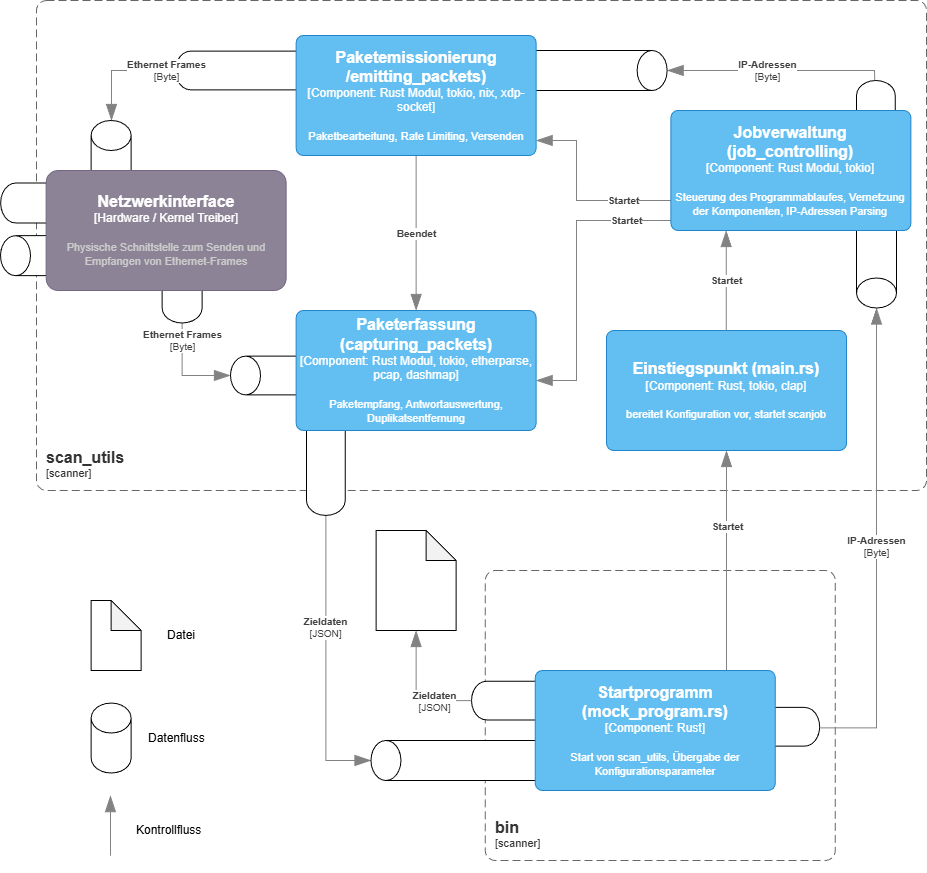

The diagram above was exported from draw.io. Its source (the exported page's mxGraphModel, read from the mxfile embedded in the PNG):
<mxGraphModel dx="1388" dy="2057" grid="1" gridSize="10" guides="1" tooltips="1" connect="1" arrows="1" fold="1" page="1" pageScale="1" pageWidth="827" pageHeight="1169" math="0" shadow="0">
  <root>
    <mxCell id="0" />
    <mxCell id="1" parent="0" />
    <mxCell id="rLD87-Lt-uy3nhXF6yYJ-82" parent="1" style="shape=cylinder3;whiteSpace=wrap;html=1;boundedLbl=1;backgroundOutline=1;size=15;rotation=-180;" value="" vertex="1">
      <mxGeometry height="155" width="40" x="1050" y="-67.5" as="geometry" />
    </mxCell>
    <mxCell id="rLD87-Lt-uy3nhXF6yYJ-62" parent="1" style="shape=cylinder3;whiteSpace=wrap;html=1;boundedLbl=1;backgroundOutline=1;size=15;rotation=-180;" value="" vertex="1">
      <mxGeometry height="106.25" width="38.75" x="1050" y="-140" as="geometry" />
    </mxCell>
    <object placeholders="1" c4Name="scan_utils" c4Type="SystemScopeBoundary" c4Application="scanner" label="&lt;font style=&quot;font-size: 16px&quot;&gt;&lt;b&gt;&lt;div style=&quot;text-align: left&quot;&gt;%c4Name%&lt;/div&gt;&lt;/b&gt;&lt;/font&gt;&lt;div style=&quot;text-align: left&quot;&gt;[%c4Application%]&lt;/div&gt;" id="rLD87-Lt-uy3nhXF6yYJ-2">
      <mxCell parent="1" style="rounded=1;fontSize=11;whiteSpace=wrap;html=1;dashed=1;arcSize=20;fillColor=none;strokeColor=#666666;fontColor=#333333;labelBackgroundColor=none;align=left;verticalAlign=bottom;labelBorderColor=none;spacingTop=0;spacing=10;dashPattern=8 4;metaEdit=1;rotatable=0;perimeter=rectanglePerimeter;noLabel=0;labelPadding=0;allowArrows=0;connectable=0;expand=0;recursiveResize=0;editable=1;pointerEvents=0;absoluteArcSize=1;points=[[0.25,0,0],[0.5,0,0],[0.75,0,0],[1,0.25,0],[1,0.5,0],[1,0.75,0],[0.75,1,0],[0.5,1,0],[0.25,1,0],[0,0.75,0],[0,0.5,0],[0,0.25,0]];" vertex="1">
        <mxGeometry height="490" width="890" x="230" y="-220" as="geometry" />
      </mxCell>
    </object>
    <object placeholders="1" c4Name="bin" c4Type="SystemScopeBoundary" c4Application="scanner" label="&lt;font style=&quot;font-size: 16px&quot;&gt;&lt;b&gt;&lt;div style=&quot;text-align: left&quot;&gt;%c4Name%&lt;/div&gt;&lt;/b&gt;&lt;/font&gt;&lt;div style=&quot;text-align: left&quot;&gt;[%c4Application%]&lt;/div&gt;" id="rLD87-Lt-uy3nhXF6yYJ-3">
      <mxCell parent="1" style="rounded=1;fontSize=11;whiteSpace=wrap;html=1;dashed=1;arcSize=20;fillColor=none;strokeColor=#666666;fontColor=#333333;labelBackgroundColor=none;align=left;verticalAlign=bottom;labelBorderColor=none;spacingTop=0;spacing=10;dashPattern=8 4;metaEdit=1;rotatable=0;perimeter=rectanglePerimeter;noLabel=0;labelPadding=0;allowArrows=0;connectable=0;expand=0;recursiveResize=0;editable=1;pointerEvents=0;absoluteArcSize=1;points=[[0.25,0,0],[0.5,0,0],[0.75,0,0],[1,0.25,0],[1,0.5,0],[1,0.75,0],[0.75,1,0],[0.5,1,0],[0.25,1,0],[0,0.75,0],[0,0.5,0],[0,0.25,0]];" vertex="1">
        <mxGeometry height="290" width="350" x="678.75" y="350" as="geometry" />
      </mxCell>
    </object>
    <object placeholders="1" c4Name="Einstiegspunkt (main.rs)" c4Type="Component" c4Technology="Rust, tokio, clap" c4Description="bereitet Konfiguration vor, startet scanjob" label="&lt;font style=&quot;font-size: 16px&quot;&gt;&lt;b&gt;%c4Name%&lt;/b&gt;&lt;/font&gt;&lt;div&gt;[%c4Type%: %c4Technology%]&lt;/div&gt;&lt;br&gt;&lt;div&gt;&lt;font style=&quot;font-size: 11px&quot;&gt;%c4Description%&lt;/font&gt;&lt;/div&gt;" id="rLD87-Lt-uy3nhXF6yYJ-22">
      <mxCell parent="1" style="rounded=1;whiteSpace=wrap;html=1;labelBackgroundColor=none;fillColor=#63BEF2;fontColor=#ffffff;align=center;arcSize=6;strokeColor=#2086C9;metaEdit=1;resizable=0;points=[[0.25,0,0],[0.5,0,0],[0.75,0,0],[1,0.25,0],[1,0.5,0],[1,0.75,0],[0.75,1,0],[0.5,1,0],[0.25,1,0],[0,0.75,0],[0,0.5,0],[0,0.25,0]];" vertex="1">
        <mxGeometry height="120" width="240" x="800" y="110" as="geometry" />
      </mxCell>
    </object>
    <object placeholders="1" c4Type="Relationship" c4Description="Startet" label="&lt;div style=&quot;text-align: left&quot;&gt;&lt;div style=&quot;text-align: center&quot;&gt;&lt;b&gt;%c4Description%&lt;/b&gt;&lt;/div&gt;" id="rLD87-Lt-uy3nhXF6yYJ-27">
      <mxCell edge="1" parent="1" style="endArrow=blockThin;html=1;fontSize=10;fontColor=#404040;strokeWidth=1;endFill=1;strokeColor=#828282;elbow=vertical;metaEdit=1;endSize=14;startSize=14;jumpStyle=arc;jumpSize=16;rounded=0;edgeStyle=orthogonalEdgeStyle;">
        <mxGeometry relative="1" width="240" as="geometry">
          <Array as="points">
            <mxPoint x="919.71" y="60" />
            <mxPoint x="919.71" y="60" />
          </Array>
          <mxPoint x="919.71" y="110" as="sourcePoint" />
          <mxPoint x="919.71" y="10" as="targetPoint" />
        </mxGeometry>
      </mxCell>
    </object>
    <object placeholders="1" c4Type="Relationship" c4Description="Startet" label="&lt;div style=&quot;text-align: left&quot;&gt;&lt;div style=&quot;text-align: center&quot;&gt;&lt;b&gt;%c4Description%&lt;/b&gt;&lt;/div&gt;" id="rLD87-Lt-uy3nhXF6yYJ-31">
      <mxCell edge="1" parent="1" style="endArrow=blockThin;html=1;fontSize=10;fontColor=#404040;strokeWidth=1;endFill=1;strokeColor=#828282;elbow=vertical;metaEdit=1;endSize=14;startSize=14;jumpStyle=arc;jumpSize=16;rounded=0;edgeStyle=orthogonalEdgeStyle;" target="rLD87-Lt-uy3nhXF6yYJ-24">
        <mxGeometry relative="1" width="240" x="0.0008" as="geometry">
          <mxPoint as="offset" />
          <Array as="points">
            <mxPoint x="770" y="-20" />
            <mxPoint x="770" y="-80" />
          </Array>
          <mxPoint x="964.4099999999999" y="-19.999999999999773" as="sourcePoint" />
          <mxPoint x="1100" y="5" as="targetPoint" />
        </mxGeometry>
      </mxCell>
    </object>
    <object placeholders="1" c4Type="Relationship" c4Description="Startet" label="&lt;div style=&quot;text-align: left&quot;&gt;&lt;div style=&quot;text-align: center&quot;&gt;&lt;b&gt;%c4Description%&lt;/b&gt;&lt;/div&gt;" id="rLD87-Lt-uy3nhXF6yYJ-32">
      <mxCell edge="1" parent="1" style="endArrow=blockThin;html=1;fontSize=10;fontColor=#404040;strokeWidth=1;endFill=1;strokeColor=#828282;elbow=vertical;metaEdit=1;endSize=14;startSize=14;jumpStyle=arc;jumpSize=16;rounded=0;edgeStyle=orthogonalEdgeStyle;" target="rLD87-Lt-uy3nhXF6yYJ-21">
        <mxGeometry relative="1" width="240" x="-0.2684" as="geometry">
          <mxPoint as="offset" />
          <Array as="points">
            <mxPoint x="770" />
            <mxPoint x="770" y="160" />
          </Array>
          <mxPoint x="964.4099999999999" y="2.2737367544323206e-13" as="sourcePoint" />
          <mxPoint x="760" y="-170.03" as="targetPoint" />
        </mxGeometry>
      </mxCell>
    </object>
    <object placeholders="1" c4Type="Relationship" c4Description="Startet" label="&lt;div style=&quot;text-align: left&quot;&gt;&lt;div style=&quot;text-align: center&quot;&gt;&lt;b&gt;%c4Description%&lt;/b&gt;&lt;/div&gt;" id="rLD87-Lt-uy3nhXF6yYJ-41">
      <mxCell edge="1" parent="1" source="rLD87-Lt-uy3nhXF6yYJ-18" style="endArrow=blockThin;html=1;fontSize=10;fontColor=#404040;strokeWidth=1;endFill=1;strokeColor=#828282;elbow=vertical;metaEdit=1;endSize=14;startSize=14;jumpStyle=arc;jumpSize=16;rounded=0;edgeStyle=orthogonalEdgeStyle;" target="rLD87-Lt-uy3nhXF6yYJ-22">
        <mxGeometry relative="1" width="240" x="0.314" y="-1" as="geometry">
          <mxPoint as="offset" />
          <Array as="points">
            <mxPoint x="920" y="260" />
            <mxPoint x="920" y="260" />
          </Array>
          <mxPoint x="70" y="40" as="sourcePoint" />
          <mxPoint x="310" y="40" as="targetPoint" />
        </mxGeometry>
      </mxCell>
    </object>
    <object placeholders="1" c4Type="Relationship" c4Description="Beendet" label="&lt;div style=&quot;text-align: left&quot;&gt;&lt;div style=&quot;text-align: center&quot;&gt;&lt;b&gt;%c4Description%&lt;/b&gt;&lt;/div&gt;" id="rLD87-Lt-uy3nhXF6yYJ-42">
      <mxCell edge="1" parent="1" source="rLD87-Lt-uy3nhXF6yYJ-24" style="endArrow=blockThin;html=1;fontSize=10;fontColor=#404040;strokeWidth=1;endFill=1;strokeColor=#828282;elbow=vertical;metaEdit=1;endSize=14;startSize=14;jumpStyle=arc;jumpSize=16;rounded=0;edgeStyle=orthogonalEdgeStyle;" target="rLD87-Lt-uy3nhXF6yYJ-21">
        <mxGeometry relative="1" width="240" as="geometry">
          <mxPoint x="1219.63" y="-25" as="sourcePoint" />
          <mxPoint x="1459.63" y="-25" as="targetPoint" />
        </mxGeometry>
      </mxCell>
    </object>
    <object placeholders="1" c4Type="Relationship" c4Technology="JSON" c4Description="Zieldaten" label="&lt;div style=&quot;text-align: left&quot;&gt;&lt;div style=&quot;text-align: center&quot;&gt;&lt;b&gt;%c4Description%&lt;/b&gt;&lt;/div&gt;&lt;div style=&quot;text-align: center&quot;&gt;[%c4Technology%]&lt;/div&gt;&lt;/div&gt;" id="rLD87-Lt-uy3nhXF6yYJ-49">
      <mxCell edge="1" parent="1" source="rLD87-Lt-uy3nhXF6yYJ-58" style="endArrow=blockThin;html=1;fontSize=10;fontColor=#404040;strokeWidth=1;endFill=1;strokeColor=#828282;elbow=vertical;metaEdit=1;endSize=14;startSize=14;jumpStyle=arc;jumpSize=16;rounded=0;edgeStyle=orthogonalEdgeStyle;" target="rLD87-Lt-uy3nhXF6yYJ-80">
        <mxGeometry relative="1" width="240" x="-0.2309" as="geometry">
          <mxPoint as="offset" />
          <Array as="points">
            <mxPoint x="519" y="540" />
          </Array>
          <mxPoint x="519.4000000000001" y="339.99999999999983" as="sourcePoint" />
          <mxPoint x="948.75" y="150" as="targetPoint" />
        </mxGeometry>
      </mxCell>
    </object>
    <object placeholders="1" c4Type="Relationship" c4Technology="Byte" c4Description="IP-Adressen" label="&lt;div style=&quot;text-align: left&quot;&gt;&lt;div style=&quot;text-align: center&quot;&gt;&lt;b&gt;%c4Description%&lt;/b&gt;&lt;/div&gt;&lt;div style=&quot;text-align: center&quot;&gt;[%c4Technology%]&lt;/div&gt;&lt;/div&gt;" id="rLD87-Lt-uy3nhXF6yYJ-65">
      <mxCell edge="1" parent="1" source="rLD87-Lt-uy3nhXF6yYJ-62" style="endArrow=blockThin;html=1;fontSize=10;fontColor=#404040;strokeWidth=1;endFill=1;strokeColor=#828282;elbow=vertical;metaEdit=1;endSize=14;startSize=14;jumpStyle=arc;jumpSize=16;rounded=0;edgeStyle=orthogonalEdgeStyle;" target="rLD87-Lt-uy3nhXF6yYJ-83">
        <mxGeometry relative="1" width="240" x="0.0725" as="geometry">
          <mxPoint as="offset" />
          <Array as="points">
            <mxPoint x="1068" y="-150" />
          </Array>
          <mxPoint x="1067.7591646985104" y="-129.03" as="sourcePoint" />
          <mxPoint x="799.9999999999999" y="-141.30643240359248" as="targetPoint" />
        </mxGeometry>
      </mxCell>
    </object>
    <mxCell id="rLD87-Lt-uy3nhXF6yYJ-58" parent="1" style="shape=cylinder3;whiteSpace=wrap;html=1;boundedLbl=1;backgroundOutline=1;size=15;rotation=0;" value="" vertex="1">
      <mxGeometry height="130.7" width="38.75" x="500" y="164.23" as="geometry" />
    </mxCell>
    <mxCell id="rLD87-Lt-uy3nhXF6yYJ-66" parent="1" style="shape=cylinder3;whiteSpace=wrap;html=1;boundedLbl=1;backgroundOutline=1;size=15;rotation=90;" value="" vertex="1">
      <mxGeometry height="185" width="38.75" x="442.13" y="-242.5" as="geometry" />
    </mxCell>
    <object placeholders="1" c4Type="Relationship" c4Technology="Byte" c4Description="Ethernet Frames" label="&lt;div style=&quot;text-align: left&quot;&gt;&lt;div style=&quot;text-align: center&quot;&gt;&lt;b&gt;%c4Description%&lt;/b&gt;&lt;/div&gt;&lt;div style=&quot;text-align: center&quot;&gt;[%c4Technology%]&lt;/div&gt;&lt;/div&gt;" id="rLD87-Lt-uy3nhXF6yYJ-68">
      <mxCell edge="1" parent="1" source="rLD87-Lt-uy3nhXF6yYJ-66" style="endArrow=blockThin;html=1;fontSize=10;fontColor=#404040;strokeWidth=1;endFill=1;strokeColor=#828282;elbow=vertical;metaEdit=1;endSize=14;startSize=14;jumpStyle=arc;jumpSize=16;rounded=0;edgeStyle=orthogonalEdgeStyle;" target="rLD87-Lt-uy3nhXF6yYJ-84">
        <mxGeometry relative="1" width="240" x="-0.842" as="geometry">
          <mxPoint as="offset" />
          <Array as="points">
            <mxPoint x="305" y="-150" />
          </Array>
          <mxPoint x="469.0221052631581" y="40" as="sourcePoint" />
          <mxPoint x="769.63" y="-30" as="targetPoint" />
        </mxGeometry>
      </mxCell>
    </object>
    <mxCell id="rLD87-Lt-uy3nhXF6yYJ-69" parent="1" style="shape=cylinder3;whiteSpace=wrap;html=1;boundedLbl=1;backgroundOutline=1;size=15;rotation=-90;" value="" vertex="1">
      <mxGeometry height="130" width="38.75" x="469.63" y="90" as="geometry" />
    </mxCell>
    <object placeholders="1" c4Name="Paketerfassung (capturing_packets)" c4Type="Component" c4Technology="Rust Modul, tokio, etherparse, pcap, dashmap" c4Description="Paketempfang, Antwortauswertung, Duplikatsentfernung" label="&lt;font style=&quot;font-size: 16px&quot;&gt;&lt;b&gt;%c4Name%&lt;/b&gt;&lt;/font&gt;&lt;div&gt;[%c4Type%: %c4Technology%]&lt;/div&gt;&lt;br&gt;&lt;div&gt;&lt;font style=&quot;font-size: 11px&quot;&gt;%c4Description%&lt;/font&gt;&lt;/div&gt;" id="rLD87-Lt-uy3nhXF6yYJ-21">
      <mxCell parent="1" style="rounded=1;whiteSpace=wrap;html=1;labelBackgroundColor=none;fillColor=#63BEF2;fontColor=#ffffff;align=center;arcSize=6;strokeColor=#2086C9;metaEdit=1;resizable=0;points=[[0.25,0,0],[0.5,0,0],[0.75,0,0],[1,0.25,0],[1,0.5,0],[1,0.75,0],[0.75,1,0],[0.5,1,0],[0.25,1,0],[0,0.75,0],[0,0.5,0],[0,0.25,0]];" vertex="1">
        <mxGeometry height="120" width="240" x="489.63" y="90.00000000000001" as="geometry" />
      </mxCell>
    </object>
    <object placeholders="1" c4Type="Relationship" c4Technology="Byte" c4Description="Ethernet Frames" label="&lt;div style=&quot;text-align: left&quot;&gt;&lt;div style=&quot;text-align: center&quot;&gt;&lt;b&gt;%c4Description%&lt;/b&gt;&lt;/div&gt;&lt;div style=&quot;text-align: center&quot;&gt;[%c4Technology%]&lt;/div&gt;&lt;/div&gt;" id="rLD87-Lt-uy3nhXF6yYJ-70">
      <mxCell edge="1" parent="1" source="rLD87-Lt-uy3nhXF6yYJ-85" style="endArrow=blockThin;html=1;fontSize=10;fontColor=#404040;strokeWidth=1;endFill=1;strokeColor=#828282;elbow=vertical;metaEdit=1;endSize=14;startSize=14;jumpStyle=arc;jumpSize=16;rounded=0;edgeStyle=orthogonalEdgeStyle;" target="rLD87-Lt-uy3nhXF6yYJ-69">
        <mxGeometry relative="1" width="240" x="-0.6505" as="geometry">
          <mxPoint as="offset" />
          <Array as="points">
            <mxPoint x="376" y="155" />
          </Array>
          <mxPoint x="360.6640268456374" y="107.54" as="sourcePoint" />
          <mxPoint x="424.0350000000001" y="160.00899882897082" as="targetPoint" />
        </mxGeometry>
      </mxCell>
    </object>
    <mxCell id="rLD87-Lt-uy3nhXF6yYJ-71" parent="1" style="shape=cylinder3;whiteSpace=wrap;html=1;boundedLbl=1;backgroundOutline=1;size=15;rotation=90;" value="" vertex="1">
      <mxGeometry height="110" width="38.75" x="700.63" y="425.07" as="geometry" />
    </mxCell>
    <object placeholders="1" c4Type="Relationship" c4Technology="JSON" c4Description="Zieldaten" label="&lt;div style=&quot;text-align: left&quot;&gt;&lt;div style=&quot;text-align: center&quot;&gt;&lt;b&gt;%c4Description%&lt;/b&gt;&lt;/div&gt;&lt;div style=&quot;text-align: center&quot;&gt;[%c4Technology%]&lt;/div&gt;&lt;/div&gt;" id="rLD87-Lt-uy3nhXF6yYJ-72">
      <mxCell edge="1" parent="1" source="rLD87-Lt-uy3nhXF6yYJ-71" style="endArrow=blockThin;html=1;fontSize=10;fontColor=#404040;strokeWidth=1;endFill=1;strokeColor=#828282;elbow=vertical;metaEdit=1;endSize=14;startSize=14;jumpStyle=arc;jumpSize=16;rounded=0;edgeStyle=orthogonalEdgeStyle;" target="rLD87-Lt-uy3nhXF6yYJ-44">
        <mxGeometry relative="1" width="240" x="-0.4037" y="1" as="geometry">
          <mxPoint as="offset" />
          <mxPoint x="638.75" y="300" as="sourcePoint" />
          <mxPoint x="798.1321301775147" y="270" as="targetPoint" />
        </mxGeometry>
      </mxCell>
    </object>
    <mxCell id="rLD87-Lt-uy3nhXF6yYJ-73" parent="1" style="shape=cylinder3;whiteSpace=wrap;html=1;boundedLbl=1;backgroundOutline=1;size=15;rotation=-90;" value="" vertex="1">
      <mxGeometry height="95.07" width="38.75" x="946.27" y="458.77" as="geometry" />
    </mxCell>
    <mxCell id="rLD87-Lt-uy3nhXF6yYJ-74" parent="1" style="shape=cylinder3;whiteSpace=wrap;html=1;boundedLbl=1;backgroundOutline=1;size=15;rotation=0;" value="" vertex="1">
      <mxGeometry height="70" width="40" x="284.63" y="482.5299999999999" as="geometry" />
    </mxCell>
    <mxCell id="rLD87-Lt-uy3nhXF6yYJ-75" parent="1" style="shape=note;whiteSpace=wrap;html=1;backgroundOutline=1;darkOpacity=0.05;" value="" vertex="1">
      <mxGeometry height="70" width="50" x="284.63" y="379.99999999999994" as="geometry" />
    </mxCell>
    <mxCell id="rLD87-Lt-uy3nhXF6yYJ-76" parent="1" style="text;strokeColor=none;fillColor=none;align=left;verticalAlign=middle;spacingLeft=4;spacingRight=4;overflow=hidden;points=[[0,0.5],[1,0.5]];portConstraint=eastwest;rotatable=0;whiteSpace=wrap;html=1;" value="Datenfluss" vertex="1">
      <mxGeometry height="30" width="80" x="335.63" y="502.5299999999999" as="geometry" />
    </mxCell>
    <mxCell id="rLD87-Lt-uy3nhXF6yYJ-77" parent="1" style="text;strokeColor=none;fillColor=none;align=left;verticalAlign=middle;spacingLeft=4;spacingRight=4;overflow=hidden;points=[[0,0.5],[1,0.5]];portConstraint=eastwest;rotatable=0;whiteSpace=wrap;html=1;" value="Datei" vertex="1">
      <mxGeometry height="30" width="80" x="354.63" y="399.99999999999994" as="geometry" />
    </mxCell>
    <mxCell id="rLD87-Lt-uy3nhXF6yYJ-44" parent="1" style="shape=note;whiteSpace=wrap;html=1;backgroundOutline=1;darkOpacity=0.05;" value="" vertex="1">
      <mxGeometry height="100" width="80" x="569.63" y="310" as="geometry" />
    </mxCell>
    <mxCell id="rLD87-Lt-uy3nhXF6yYJ-80" parent="1" style="shape=cylinder3;whiteSpace=wrap;html=1;boundedLbl=1;backgroundOutline=1;size=15;rotation=-90;" value="" vertex="1">
      <mxGeometry height="194.93" width="40" x="641.92" y="442.53" as="geometry" />
    </mxCell>
    <object placeholders="1" c4Name="Startprogramm (mock_program.rs)" c4Type="Component" c4Technology="Rust" c4Description="Start von scan_utils, Übergabe der Konfigurationsparameter" label="&lt;font style=&quot;font-size: 16px&quot;&gt;&lt;b&gt;%c4Name%&lt;/b&gt;&lt;/font&gt;&lt;div&gt;[%c4Type%: %c4Technology%]&lt;/div&gt;&lt;br&gt;&lt;div&gt;&lt;font style=&quot;font-size: 11px&quot;&gt;%c4Description%&lt;/font&gt;&lt;/div&gt;" id="rLD87-Lt-uy3nhXF6yYJ-18">
      <mxCell parent="1" style="rounded=1;whiteSpace=wrap;html=1;labelBackgroundColor=none;fillColor=#63BEF2;fontColor=#ffffff;align=center;arcSize=6;strokeColor=#2086C9;metaEdit=1;resizable=0;points=[[0.25,0,0],[0.5,0,0],[0.75,0,0],[1,0.25,0],[1,0.5,0],[1,0.75,0],[0.75,1,0],[0.5,1,0],[0.25,1,0],[0,0.75,0],[0,0.5,0],[0,0.25,0]];" vertex="1">
        <mxGeometry height="120" width="240" x="728.75" y="450" as="geometry" />
      </mxCell>
    </object>
    <object placeholders="1" c4Name="Jobverwaltung (job_controlling)" c4Type="Component" c4Technology="Rust Modul, tokio" c4Description="Steuerung des Programmablaufes, Vernetzung der Komponenten, IP-Adressen Parsing" label="&lt;font style=&quot;font-size: 16px&quot;&gt;&lt;b&gt;%c4Name%&lt;/b&gt;&lt;/font&gt;&lt;div&gt;[%c4Type%: %c4Technology%]&lt;/div&gt;&lt;br&gt;&lt;div&gt;&lt;font style=&quot;font-size: 11px&quot;&gt;%c4Description%&lt;/font&gt;&lt;/div&gt;" id="rLD87-Lt-uy3nhXF6yYJ-25">
      <mxCell parent="1" style="rounded=1;whiteSpace=wrap;html=1;labelBackgroundColor=none;fillColor=#63BEF2;fontColor=#ffffff;align=center;arcSize=6;strokeColor=#2086C9;metaEdit=1;resizable=0;points=[[0.25,0,0],[0.5,0,0],[0.75,0,0],[1,0.25,0],[1,0.5,0],[1,0.75,0],[0.75,1,0],[0.5,1,0],[0.25,1,0],[0,0.75,0],[0,0.5,0],[0,0.25,0]];" vertex="1">
        <mxGeometry height="120" width="240" x="864.41" y="-110" as="geometry" />
      </mxCell>
    </object>
    <mxCell id="rLD87-Lt-uy3nhXF6yYJ-83" parent="1" style="shape=cylinder3;whiteSpace=wrap;html=1;boundedLbl=1;backgroundOutline=1;size=15;rotation=90;" value="" vertex="1">
      <mxGeometry height="200" width="40" x="740.63" y="-250" as="geometry" />
    </mxCell>
    <object placeholders="1" c4Name="Paketemissionierung /emitting_packets)" c4Type="Component" c4Technology="Rust Modul, tokio, nix, xdp-socket" c4Description="Paketbearbeitung, Rate Limiting, Versenden" label="&lt;font style=&quot;font-size: 16px&quot;&gt;&lt;b&gt;%c4Name%&lt;/b&gt;&lt;/font&gt;&lt;div&gt;[%c4Type%: %c4Technology%]&lt;/div&gt;&lt;br&gt;&lt;div&gt;&lt;font style=&quot;font-size: 11px&quot;&gt;%c4Description%&lt;/font&gt;&lt;/div&gt;" id="rLD87-Lt-uy3nhXF6yYJ-24">
      <mxCell parent="1" style="rounded=1;whiteSpace=wrap;html=1;labelBackgroundColor=none;fillColor=#63BEF2;fontColor=#ffffff;align=center;arcSize=6;strokeColor=#2086C9;metaEdit=1;resizable=0;points=[[0.25,0,0],[0.5,0,0],[0.75,0,0],[1,0.25,0],[1,0.5,0],[1,0.75,0],[0.75,1,0],[0.5,1,0],[0.25,1,0],[0,0.75,0],[0,0.5,0],[0,0.25,0]];" vertex="1">
        <mxGeometry height="120" width="240" x="489.63" y="-185" as="geometry" />
      </mxCell>
    </object>
    <mxCell id="rLD87-Lt-uy3nhXF6yYJ-84" parent="1" style="shape=cylinder3;whiteSpace=wrap;html=1;boundedLbl=1;backgroundOutline=1;size=15;rotation=0;" value="" vertex="1">
      <mxGeometry height="85" width="40" x="284.63" y="-100" as="geometry" />
    </mxCell>
    <mxCell id="rLD87-Lt-uy3nhXF6yYJ-85" parent="1" style="shape=cylinder3;whiteSpace=wrap;html=1;boundedLbl=1;backgroundOutline=1;size=15;rotation=0;" value="" vertex="1">
      <mxGeometry height="70" width="40" x="355.63" y="32.5" as="geometry" />
    </mxCell>
    <mxCell id="rLD87-Lt-uy3nhXF6yYJ-87" parent="1" style="shape=cylinder3;whiteSpace=wrap;html=1;boundedLbl=1;backgroundOutline=1;size=15;rotation=-90;" value="" vertex="1">
      <mxGeometry height="100.31" width="40" x="224.16" y="-15" as="geometry" />
    </mxCell>
    <mxCell id="rLD87-Lt-uy3nhXF6yYJ-88" parent="1" style="shape=cylinder3;whiteSpace=wrap;html=1;boundedLbl=1;backgroundOutline=1;size=15;rotation=90;" value="" vertex="1">
      <mxGeometry height="100" width="40" x="224.16" y="-67.5" as="geometry" />
    </mxCell>
    <object placeholders="1" c4Name="Netzwerkinterface" c4Type="Hardware / Kernel Treiber" c4Description="Physische Schnittstelle zum Senden und Empfangen von Ethernet-Frames" label="&lt;font style=&quot;font-size: 16px&quot;&gt;&lt;b&gt;%c4Name%&lt;/b&gt;&lt;/font&gt;&lt;div&gt;[%c4Type%]&lt;/div&gt;&lt;br&gt;&lt;div&gt;&lt;font style=&quot;font-size: 11px&quot;&gt;&lt;font color=&quot;#cccccc&quot;&gt;%c4Description%&lt;/font&gt;&lt;/div&gt;" id="rLD87-Lt-uy3nhXF6yYJ-23">
      <mxCell parent="1" style="rounded=1;whiteSpace=wrap;html=1;labelBackgroundColor=none;fillColor=#8C8496;fontColor=#ffffff;align=center;arcSize=10;strokeColor=#736782;metaEdit=1;resizable=0;points=[[0.25,0,0],[0.5,0,0],[0.75,0,0],[1,0.25,0],[1,0.5,0],[1,0.75,0],[0.75,1,0],[0.5,1,0],[0.25,1,0],[0,0.75,0],[0,0.5,0],[0,0.25,0]];" vertex="1">
        <mxGeometry height="120" width="240" x="239.63" y="-50" as="geometry" />
      </mxCell>
    </object>
    <object placeholders="1" c4Type="Relationship" id="rLD87-Lt-uy3nhXF6yYJ-89">
      <mxCell edge="1" parent="1" style="endArrow=blockThin;html=1;fontSize=10;fontColor=#404040;strokeWidth=1;endFill=1;strokeColor=#828282;elbow=vertical;metaEdit=1;endSize=14;startSize=14;jumpStyle=arc;jumpSize=16;rounded=0;edgeStyle=orthogonalEdgeStyle;">
        <mxGeometry relative="1" width="240" as="geometry">
          <mxPoint x="303.95" y="635.0699999999999" as="sourcePoint" />
          <mxPoint x="303.95" y="575.0699999999999" as="targetPoint" />
        </mxGeometry>
      </mxCell>
    </object>
    <mxCell id="rLD87-Lt-uy3nhXF6yYJ-90" parent="1" style="text;strokeColor=none;fillColor=none;align=left;verticalAlign=middle;spacingLeft=4;spacingRight=4;overflow=hidden;points=[[0,0.5],[1,0.5]];portConstraint=eastwest;rotatable=0;whiteSpace=wrap;html=1;" value="Kontrollfluss" vertex="1">
      <mxGeometry height="30" width="80" x="324.26" y="595.0699999999999" as="geometry" />
    </mxCell>
    <object placeholders="1" c4Type="Relationship" c4Technology="Byte" c4Description="IP-Adressen" label="&lt;div style=&quot;text-align: left&quot;&gt;&lt;div style=&quot;text-align: center&quot;&gt;&lt;b&gt;%c4Description%&lt;/b&gt;&lt;/div&gt;&lt;div style=&quot;text-align: center&quot;&gt;[%c4Technology%]&lt;/div&gt;&lt;/div&gt;" id="rLD87-Lt-uy3nhXF6yYJ-92">
      <mxCell edge="1" parent="1" style="endArrow=blockThin;html=1;fontSize=10;fontColor=#404040;strokeWidth=1;endFill=1;strokeColor=#828282;elbow=vertical;metaEdit=1;endSize=14;startSize=14;jumpStyle=arc;jumpSize=16;rounded=0;edgeStyle=orthogonalEdgeStyle;" target="rLD87-Lt-uy3nhXF6yYJ-82">
        <mxGeometry relative="1" width="240" as="geometry">
          <Array as="points">
            <mxPoint x="1070" y="507" />
          </Array>
          <mxPoint x="1013.1800000000001" y="507.4311800970663" as="sourcePoint" />
          <mxPoint x="1071.5720081135903" y="90" as="targetPoint" />
        </mxGeometry>
      </mxCell>
    </object>
  </root>
</mxGraphModel>